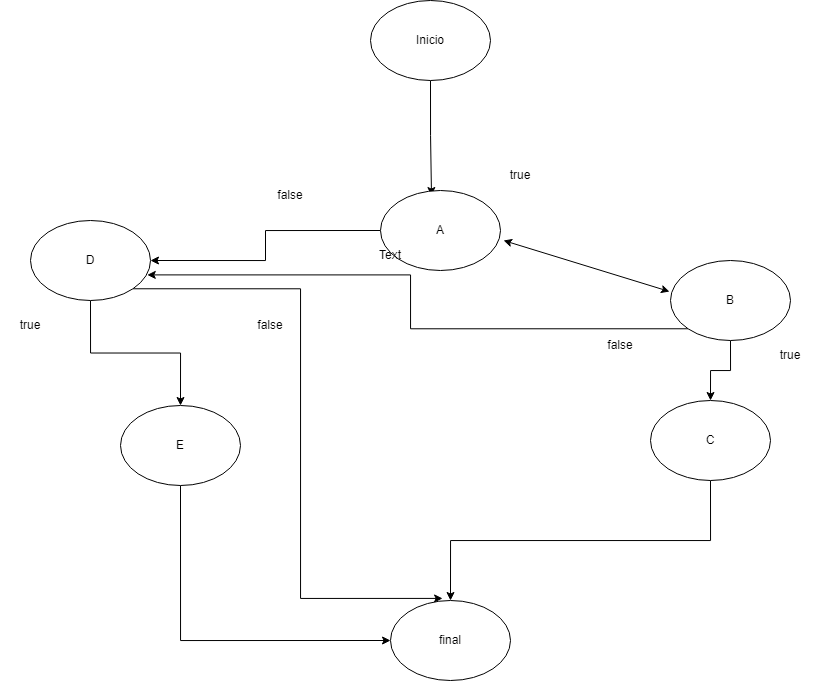

The diagram above was exported from draw.io. Its source (the exported page's mxGraphModel, read from the mxfile embedded in the PNG):
<mxGraphModel dx="1605" dy="895" grid="1" gridSize="10" guides="1" tooltips="1" connect="1" arrows="1" fold="1" page="1" pageScale="1" pageWidth="827" pageHeight="1169" math="0" shadow="0">
  <root>
    <mxCell id="0" />
    <mxCell id="1" parent="0" />
    <mxCell id="1kTFDGvB6wWYw7XW2_sZ-8" style="edgeStyle=orthogonalEdgeStyle;rounded=0;orthogonalLoop=1;jettySize=auto;html=1;exitX=0.5;exitY=1;exitDx=0;exitDy=0;entryX=0.425;entryY=0.063;entryDx=0;entryDy=0;entryPerimeter=0;" edge="1" parent="1" source="1kTFDGvB6wWYw7XW2_sZ-1" target="1kTFDGvB6wWYw7XW2_sZ-3">
      <mxGeometry relative="1" as="geometry" />
    </mxCell>
    <mxCell id="1kTFDGvB6wWYw7XW2_sZ-1" value="Inicio" style="ellipse;whiteSpace=wrap;html=1;" vertex="1" parent="1">
      <mxGeometry x="270" y="100" width="120" height="80" as="geometry" />
    </mxCell>
    <mxCell id="1kTFDGvB6wWYw7XW2_sZ-21" style="edgeStyle=orthogonalEdgeStyle;rounded=0;orthogonalLoop=1;jettySize=auto;html=1;exitX=1;exitY=1;exitDx=0;exitDy=0;entryX=0.434;entryY=-0.026;entryDx=0;entryDy=0;entryPerimeter=0;" edge="1" parent="1" source="1kTFDGvB6wWYw7XW2_sZ-2" target="1kTFDGvB6wWYw7XW2_sZ-6">
      <mxGeometry relative="1" as="geometry">
        <Array as="points">
          <mxPoint x="200" y="388" />
          <mxPoint x="200" y="698" />
        </Array>
      </mxGeometry>
    </mxCell>
    <mxCell id="1kTFDGvB6wWYw7XW2_sZ-22" style="edgeStyle=orthogonalEdgeStyle;rounded=0;orthogonalLoop=1;jettySize=auto;html=1;exitX=0.5;exitY=1;exitDx=0;exitDy=0;entryX=0.5;entryY=0;entryDx=0;entryDy=0;" edge="1" parent="1" source="1kTFDGvB6wWYw7XW2_sZ-2" target="1kTFDGvB6wWYw7XW2_sZ-17">
      <mxGeometry relative="1" as="geometry" />
    </mxCell>
    <mxCell id="1kTFDGvB6wWYw7XW2_sZ-2" value="D" style="ellipse;whiteSpace=wrap;html=1;" vertex="1" parent="1">
      <mxGeometry x="-70" y="320" width="120" height="80" as="geometry" />
    </mxCell>
    <mxCell id="1kTFDGvB6wWYw7XW2_sZ-18" style="edgeStyle=orthogonalEdgeStyle;rounded=0;orthogonalLoop=1;jettySize=auto;html=1;exitX=0;exitY=0.5;exitDx=0;exitDy=0;entryX=1;entryY=0.5;entryDx=0;entryDy=0;" edge="1" parent="1" source="1kTFDGvB6wWYw7XW2_sZ-3" target="1kTFDGvB6wWYw7XW2_sZ-2">
      <mxGeometry relative="1" as="geometry" />
    </mxCell>
    <mxCell id="1kTFDGvB6wWYw7XW2_sZ-3" value="A" style="ellipse;whiteSpace=wrap;html=1;" vertex="1" parent="1">
      <mxGeometry x="280" y="290" width="120" height="80" as="geometry" />
    </mxCell>
    <mxCell id="1kTFDGvB6wWYw7XW2_sZ-19" style="edgeStyle=orthogonalEdgeStyle;rounded=0;orthogonalLoop=1;jettySize=auto;html=1;exitX=0.5;exitY=1;exitDx=0;exitDy=0;entryX=0.5;entryY=0;entryDx=0;entryDy=0;" edge="1" parent="1" source="1kTFDGvB6wWYw7XW2_sZ-4" target="1kTFDGvB6wWYw7XW2_sZ-5">
      <mxGeometry relative="1" as="geometry" />
    </mxCell>
    <mxCell id="1kTFDGvB6wWYw7XW2_sZ-31" style="edgeStyle=orthogonalEdgeStyle;rounded=0;orthogonalLoop=1;jettySize=auto;html=1;exitX=0;exitY=1;exitDx=0;exitDy=0;entryX=0.973;entryY=0.68;entryDx=0;entryDy=0;entryPerimeter=0;" edge="1" parent="1" source="1kTFDGvB6wWYw7XW2_sZ-4" target="1kTFDGvB6wWYw7XW2_sZ-2">
      <mxGeometry relative="1" as="geometry" />
    </mxCell>
    <mxCell id="1kTFDGvB6wWYw7XW2_sZ-4" value="B" style="ellipse;whiteSpace=wrap;html=1;" vertex="1" parent="1">
      <mxGeometry x="570" y="360" width="120" height="80" as="geometry" />
    </mxCell>
    <mxCell id="1kTFDGvB6wWYw7XW2_sZ-20" style="edgeStyle=orthogonalEdgeStyle;rounded=0;orthogonalLoop=1;jettySize=auto;html=1;exitX=0.5;exitY=1;exitDx=0;exitDy=0;entryX=0.5;entryY=0;entryDx=0;entryDy=0;" edge="1" parent="1" source="1kTFDGvB6wWYw7XW2_sZ-5" target="1kTFDGvB6wWYw7XW2_sZ-6">
      <mxGeometry relative="1" as="geometry" />
    </mxCell>
    <mxCell id="1kTFDGvB6wWYw7XW2_sZ-5" value="C" style="ellipse;whiteSpace=wrap;html=1;" vertex="1" parent="1">
      <mxGeometry x="550" y="500" width="120" height="80" as="geometry" />
    </mxCell>
    <mxCell id="1kTFDGvB6wWYw7XW2_sZ-6" value="final" style="ellipse;whiteSpace=wrap;html=1;" vertex="1" parent="1">
      <mxGeometry x="290" y="700" width="120" height="80" as="geometry" />
    </mxCell>
    <mxCell id="1kTFDGvB6wWYw7XW2_sZ-9" value="" style="endArrow=classic;startArrow=classic;html=1;rounded=0;entryX=-0.008;entryY=0.388;entryDx=0;entryDy=0;entryPerimeter=0;exitX=1.025;exitY=0.625;exitDx=0;exitDy=0;exitPerimeter=0;" edge="1" parent="1" source="1kTFDGvB6wWYw7XW2_sZ-3" target="1kTFDGvB6wWYw7XW2_sZ-4">
      <mxGeometry width="50" height="50" relative="1" as="geometry">
        <mxPoint x="370" y="400" as="sourcePoint" />
        <mxPoint x="420" y="350" as="targetPoint" />
      </mxGeometry>
    </mxCell>
    <mxCell id="1kTFDGvB6wWYw7XW2_sZ-23" style="edgeStyle=orthogonalEdgeStyle;rounded=0;orthogonalLoop=1;jettySize=auto;html=1;exitX=0.5;exitY=1;exitDx=0;exitDy=0;entryX=0;entryY=0.5;entryDx=0;entryDy=0;" edge="1" parent="1" source="1kTFDGvB6wWYw7XW2_sZ-17" target="1kTFDGvB6wWYw7XW2_sZ-6">
      <mxGeometry relative="1" as="geometry" />
    </mxCell>
    <mxCell id="1kTFDGvB6wWYw7XW2_sZ-17" value="E" style="ellipse;whiteSpace=wrap;html=1;" vertex="1" parent="1">
      <mxGeometry x="20" y="505" width="120" height="80" as="geometry" />
    </mxCell>
    <mxCell id="1kTFDGvB6wWYw7XW2_sZ-24" value="Text" style="text;html=1;strokeColor=none;fillColor=none;align=center;verticalAlign=middle;whiteSpace=wrap;rounded=0;" vertex="1" parent="1">
      <mxGeometry x="260" y="340" width="60" height="30" as="geometry" />
    </mxCell>
    <mxCell id="1kTFDGvB6wWYw7XW2_sZ-25" value="true" style="text;html=1;strokeColor=none;fillColor=none;align=center;verticalAlign=middle;whiteSpace=wrap;rounded=0;" vertex="1" parent="1">
      <mxGeometry x="390" y="260" width="60" height="30" as="geometry" />
    </mxCell>
    <mxCell id="1kTFDGvB6wWYw7XW2_sZ-26" value="true" style="text;html=1;strokeColor=none;fillColor=none;align=center;verticalAlign=middle;whiteSpace=wrap;rounded=0;" vertex="1" parent="1">
      <mxGeometry x="660" y="440" width="60" height="30" as="geometry" />
    </mxCell>
    <mxCell id="1kTFDGvB6wWYw7XW2_sZ-27" value="true" style="text;html=1;strokeColor=none;fillColor=none;align=center;verticalAlign=middle;whiteSpace=wrap;rounded=0;" vertex="1" parent="1">
      <mxGeometry x="-100" y="410" width="60" height="30" as="geometry" />
    </mxCell>
    <mxCell id="1kTFDGvB6wWYw7XW2_sZ-28" value="false" style="text;html=1;strokeColor=none;fillColor=none;align=center;verticalAlign=middle;whiteSpace=wrap;rounded=0;" vertex="1" parent="1">
      <mxGeometry x="140" y="410" width="60" height="30" as="geometry" />
    </mxCell>
    <mxCell id="1kTFDGvB6wWYw7XW2_sZ-29" value="false" style="text;html=1;strokeColor=none;fillColor=none;align=center;verticalAlign=middle;whiteSpace=wrap;rounded=0;" vertex="1" parent="1">
      <mxGeometry x="160" y="280" width="60" height="30" as="geometry" />
    </mxCell>
    <mxCell id="1kTFDGvB6wWYw7XW2_sZ-30" value="false" style="text;html=1;strokeColor=none;fillColor=none;align=center;verticalAlign=middle;whiteSpace=wrap;rounded=0;" vertex="1" parent="1">
      <mxGeometry x="490" y="430" width="60" height="30" as="geometry" />
    </mxCell>
  </root>
</mxGraphModel>